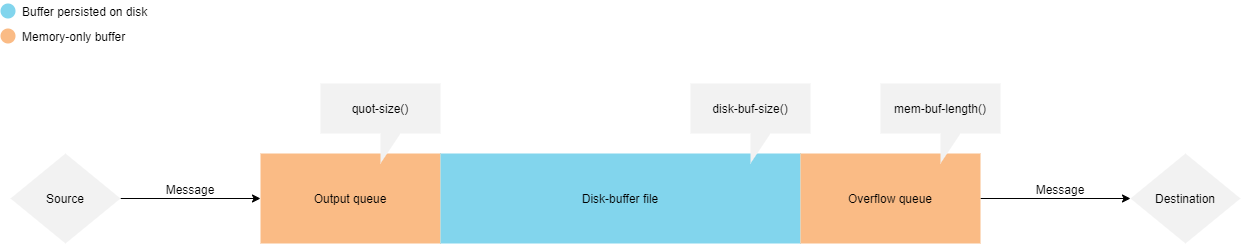

The diagram above was exported from draw.io. Its source (the exported page's mxGraphModel, read from the mxfile embedded in the PNG):
<mxGraphModel dx="1926" dy="667" grid="1" gridSize="10" guides="1" tooltips="1" connect="1" arrows="1" fold="1" page="1" pageScale="1" pageWidth="850" pageHeight="1100" math="0" shadow="0">
  <root>
    <mxCell id="0" />
    <mxCell id="1" parent="0" />
    <mxCell id="W7KLYcjaIzZSv9E0HsXA-15" style="edgeStyle=orthogonalEdgeStyle;rounded=0;orthogonalLoop=1;jettySize=auto;html=1;exitX=1;exitY=0.5;exitDx=0;exitDy=0;entryX=0;entryY=0.5;entryDx=0;entryDy=0;" edge="1" parent="1" source="W7KLYcjaIzZSv9E0HsXA-12" target="W7KLYcjaIzZSv9E0HsXA-1">
      <mxGeometry relative="1" as="geometry" />
    </mxCell>
    <mxCell id="W7KLYcjaIzZSv9E0HsXA-12" value="Source" style="rhombus;whiteSpace=wrap;html=1;rounded=0;fillColor=#F2F2F2;strokeColor=none;" vertex="1" parent="1">
      <mxGeometry x="-110" y="210" width="110" height="90" as="geometry" />
    </mxCell>
    <mxCell id="W7KLYcjaIzZSv9E0HsXA-1" value="Output queue" style="rounded=0;whiteSpace=wrap;html=1;strokeColor=none;fillColor=#FABB85;" vertex="1" parent="1">
      <mxGeometry x="140" y="210" width="180" height="90" as="geometry" />
    </mxCell>
    <mxCell id="W7KLYcjaIzZSv9E0HsXA-2" value="Disk-buffer file" style="rounded=0;whiteSpace=wrap;html=1;fillColor=#82D5ED;strokeColor=none;" vertex="1" parent="1">
      <mxGeometry x="320" y="210" width="360" height="90" as="geometry" />
    </mxCell>
    <mxCell id="W7KLYcjaIzZSv9E0HsXA-14" style="edgeStyle=orthogonalEdgeStyle;rounded=0;orthogonalLoop=1;jettySize=auto;html=1;exitX=1;exitY=0.5;exitDx=0;exitDy=0;entryX=0;entryY=0.5;entryDx=0;entryDy=0;" edge="1" parent="1" source="W7KLYcjaIzZSv9E0HsXA-3" target="W7KLYcjaIzZSv9E0HsXA-13">
      <mxGeometry relative="1" as="geometry" />
    </mxCell>
    <mxCell id="W7KLYcjaIzZSv9E0HsXA-3" value="Overflow queue" style="rounded=0;whiteSpace=wrap;html=1;strokeColor=none;fillColor=#FABB85;" vertex="1" parent="1">
      <mxGeometry x="680" y="210" width="180" height="90" as="geometry" />
    </mxCell>
    <mxCell id="W7KLYcjaIzZSv9E0HsXA-13" value="Destination" style="rhombus;whiteSpace=wrap;html=1;rounded=0;fillColor=#F2F2F2;strokeColor=none;" vertex="1" parent="1">
      <mxGeometry x="1010" y="210" width="110" height="90" as="geometry" />
    </mxCell>
    <mxCell id="W7KLYcjaIzZSv9E0HsXA-7" value="quot-size()" style="shape=callout;whiteSpace=wrap;html=1;perimeter=calloutPerimeter;rounded=0;fillColor=#F2F2F2;strokeColor=none;" vertex="1" parent="1">
      <mxGeometry x="200" y="140" width="120" height="80" as="geometry" />
    </mxCell>
    <mxCell id="W7KLYcjaIzZSv9E0HsXA-8" value="disk-buf-size()" style="shape=callout;whiteSpace=wrap;html=1;perimeter=calloutPerimeter;rounded=0;fillColor=#F2F2F2;strokeColor=none;" vertex="1" parent="1">
      <mxGeometry x="570" y="140" width="120" height="80" as="geometry" />
    </mxCell>
    <mxCell id="W7KLYcjaIzZSv9E0HsXA-9" value="mem-buf-length()" style="shape=callout;whiteSpace=wrap;html=1;perimeter=calloutPerimeter;rounded=0;fillColor=#F2F2F2;strokeColor=none;" vertex="1" parent="1">
      <mxGeometry x="760" y="140" width="120" height="80" as="geometry" />
    </mxCell>
    <mxCell id="W7KLYcjaIzZSv9E0HsXA-16" value="" style="ellipse;whiteSpace=wrap;html=1;aspect=fixed;rounded=0;fillColor=#82D5ED;strokeColor=none;" vertex="1" parent="1">
      <mxGeometry x="-120" y="60" width="15" height="15" as="geometry" />
    </mxCell>
    <mxCell id="W7KLYcjaIzZSv9E0HsXA-17" value="" style="ellipse;whiteSpace=wrap;html=1;aspect=fixed;rounded=0;strokeColor=none;fillColor=#FABB85;" vertex="1" parent="1">
      <mxGeometry x="-120" y="85" width="15" height="15" as="geometry" />
    </mxCell>
    <mxCell id="W7KLYcjaIzZSv9E0HsXA-18" value="Buffer persisted on disk" style="text;html=1;strokeColor=none;fillColor=none;align=left;verticalAlign=middle;whiteSpace=wrap;rounded=0;" vertex="1" parent="1">
      <mxGeometry x="-100" y="57.5" width="165" height="20" as="geometry" />
    </mxCell>
    <mxCell id="W7KLYcjaIzZSv9E0HsXA-20" value="Memory-only buffer" style="text;html=1;strokeColor=none;fillColor=none;align=left;verticalAlign=middle;whiteSpace=wrap;rounded=0;" vertex="1" parent="1">
      <mxGeometry x="-100" y="82.5" width="165" height="20" as="geometry" />
    </mxCell>
    <mxCell id="W7KLYcjaIzZSv9E0HsXA-22" value="Message" style="text;html=1;strokeColor=none;fillColor=none;align=center;verticalAlign=middle;whiteSpace=wrap;rounded=0;" vertex="1" parent="1">
      <mxGeometry x="50" y="236" width="40" height="20" as="geometry" />
    </mxCell>
    <mxCell id="W7KLYcjaIzZSv9E0HsXA-24" value="Message" style="text;html=1;strokeColor=none;fillColor=none;align=center;verticalAlign=middle;whiteSpace=wrap;rounded=0;" vertex="1" parent="1">
      <mxGeometry x="920" y="236" width="40" height="20" as="geometry" />
    </mxCell>
  </root>
</mxGraphModel>